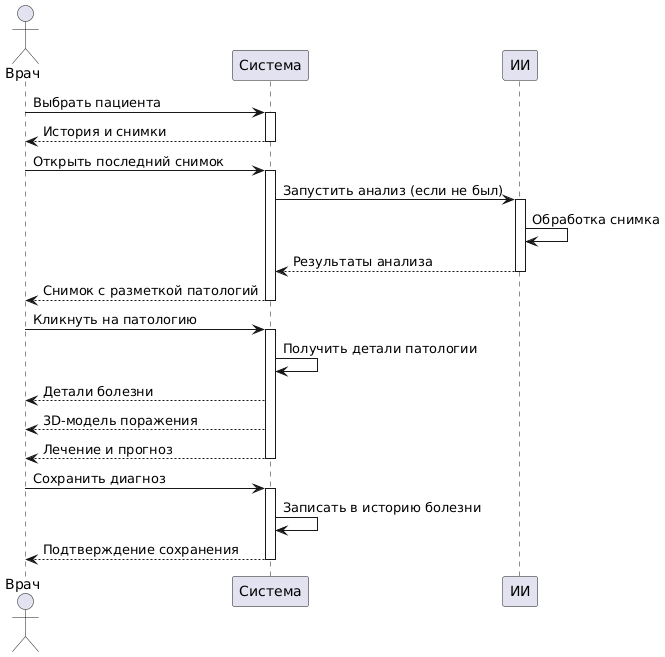

The diagram above was rendered by PlantUML. Its source (embedded in the PNG):
@startuml
actor Врач
participant Система
participant ИИ

Врач -> Система : Выбрать пациента
activate Система

Система --> Врач : История и снимки
deactivate Система

Врач -> Система : Открыть последний снимок
activate Система

Система -> ИИ : Запустить анализ (если не был)
activate ИИ
ИИ -> ИИ : Обработка снимка
ИИ --> Система : Результаты анализа
deactivate ИИ

Система --> Врач : Снимок с разметкой патологий
deactivate Система

Врач -> Система : Кликнуть на патологию
activate Система

Система -> Система : Получить детали патологии
Система --> Врач : Детали болезни
Система --> Врач : 3D-модель поражения
Система --> Врач : Лечение и прогноз
deactivate Система

Врач -> Система : Сохранить диагноз
activate Система
Система -> Система : Записать в историю болезни
Система --> Врач : Подтверждение сохранения
deactivate Система
@enduml